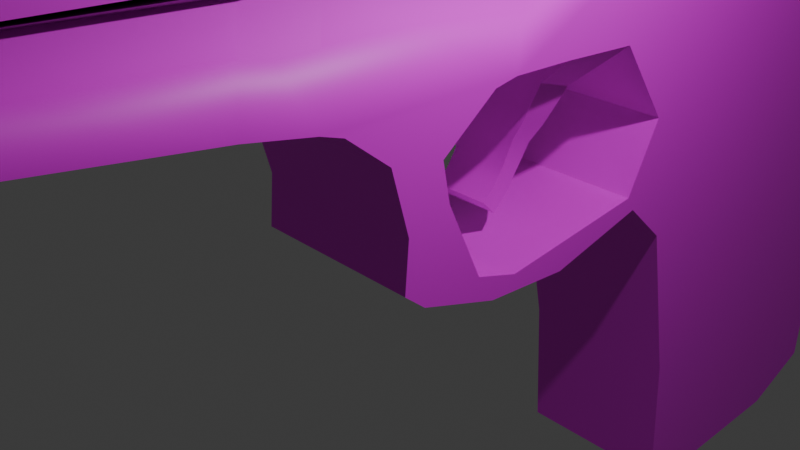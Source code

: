 # Source: modle_handgun.blend  (saved by Blender 4.2.66; exported with 4.5.12 LTS)
import bpy
from mathutils import Matrix  # noqa: F401  (used for matrix-valued properties, if any)

bpy.ops.wm.read_factory_settings(use_empty=True)
scene = bpy.context.scene
scene.name = 'Scene'

# ---- collections
col_collection = bpy.data.collections.new('Collection'); scene.collection.children.link(col_collection)

# ---- images (referenced by path relative to the original .blend; pixels are not part of the script)
import os
ASSET_DIR = os.environ.get("B2B_ASSET_DIR", "")  # directory of the original .blend (textures are referenced by path, not embedded)
HERE = os.path.dirname(os.path.abspath(__file__))  # packed textures are extracted next to this script under _unpacked/

def load_image(name, relpath, width, height, colorspace="sRGB"):
    """Load a texture the original file referenced (path relative to the .blend, or extracted next to this script)."""
    p = next((c for c in (os.path.join(HERE, relpath), os.path.join(ASSET_DIR, relpath)) if relpath and os.path.exists(c)), "")
    if p:
        img = bpy.data.images.load(p, check_existing=True)
        img.name = name
    else:  # same state as the original file: an image datablock whose file is absent (Cycles renders it pink)
        img = bpy.data.images.new(name, width, height)
        img.source = "FILE"
        img.filepath = "//" + (relpath or name)
    img.colorspace_settings.name = colorspace
    return img
img_colourgrid_png = load_image('ColourGrid.png', 'ColourGrid.png', 1024, 1024, 'sRGB')

# ---- materials (node trees are filled in below, after node groups)
mat_material = bpy.data.materials.new('Material')
mat_material.alpha_threshold = 0.0
mat_material.use_transparent_shadow = False
mat_material.roughness = 0.5
mat_material.line_color = (0.0, 0.0, 0.0, 1.0)

# ---- node groups
ng_smooth_by_angle = bpy.data.node_groups.new('Smooth by Angle', 'GeometryNodeTree')
_s = ng_smooth_by_angle.interface.new_socket(name='Mesh', in_out='OUTPUT', socket_type='NodeSocketGeometry')
_s = ng_smooth_by_angle.interface.new_socket(name='Mesh', in_out='INPUT', socket_type='NodeSocketGeometry')
_s = ng_smooth_by_angle.interface.new_socket(name='Angle', in_out='INPUT', socket_type='NodeSocketFloat')
_s.subtype = 'ANGLE'
_s.default_value = 0.5236
_s.min_value = 0.0
_s.max_value = 3.142
_s.description = 'Maximum face angle for smooth edges'
_s = ng_smooth_by_angle.interface.new_socket(name='Ignore Sharpness', in_out='INPUT', socket_type='NodeSocketBool')
_s.force_non_field = True
ng_smooth_by_angle.description = 'Set the sharpness of mesh edges based on the angle between the neighboring faces'
ng_smooth_by_angle.is_modifier = True
_N = ng_smooth_by_angle.nodes; _L = ng_smooth_by_angle.links
n0 = _N.new('GeometryNodeSetShadeSmooth'); n0.name = 'Set Shade Smooth'; n0.location = (120, -80)
n0.domain = 'EDGE'
n1 = _N.new('GeometryNodeSetShadeSmooth'); n1.name = 'Set Shade Smooth.001'; n1.location = (300, -80)
n2 = _N.new('NodeGroupOutput'); n2.name = 'Group Output'; n2.location = (480, -80)
n3 = _N.new('GeometryNodeInputMeshEdgeAngle'); n3.name = 'Edge Angle'; n3.location = (-440, -240)
n4 = _N.new('NodeGroupInput'); n4.name = 'Group Input'; n4.location = (-80, -80)
n5 = _N.new('GeometryNodeInputEdgeSmooth'); n5.name = 'Is Edge Smooth'; n5.location = (-260, -120)
n6 = _N.new('GeometryNodeInputShadeSmooth'); n6.name = 'Is Shade Smooth'; n6.location = (-440, -397)
n7 = _N.new('FunctionNodeCompare'); n7.name = 'Compare'; n7.location = (-260, -260)
n7.operation = 'LESS_EQUAL'
n7.inputs[6].default_value = (0.0, 0.0, 0.0, 0.0)
n7.inputs[7].default_value = (0.0, 0.0, 0.0, 0.0)
n8 = _N.new('FunctionNodeBooleanMath'); n8.name = 'Boolean Math.001'; n8.location = (-80, -260)
n9 = _N.new('NodeGroupInput'); n9.name = 'Group Input.001'; n9.location = (-440, -329)
n10 = _N.new('NodeGroupInput'); n10.name = 'Group Input.002'; n10.location = (-259, -189)
n11 = _N.new('FunctionNodeBooleanMath'); n11.name = 'Boolean Math'; n11.location = (-80, -149)
n11.operation = 'OR'
n12 = _N.new('FunctionNodeBooleanMath'); n12.name = 'Boolean Math.002'; n12.location = (-260, -380)
n12.operation = 'OR'
n13 = _N.new('NodeGroupInput'); n13.name = 'Group Input.003'; n13.location = (-440, -460)
_L.new(n3.outputs[0], n7.inputs[0])
_L.new(n1.outputs[0], n2.inputs[0])
_L.new(n9.outputs[1], n7.inputs[1])
_L.new(n7.outputs[0], n8.inputs[0])
_L.new(n4.outputs[0], n0.inputs[0])
_L.new(n0.outputs[0], n1.inputs[0])
_L.new(n8.outputs[0], n0.inputs[2])
_L.new(n10.outputs[2], n11.inputs[1])
_L.new(n5.outputs[0], n11.inputs[0])
_L.new(n11.outputs[0], n0.inputs[1])
_L.new(n13.outputs[2], n12.inputs[1])
_L.new(n6.outputs[0], n12.inputs[0])
_L.new(n12.outputs[0], n8.inputs[1])
n2.is_active_output = True

# ---- material node trees
mat_material.use_nodes = True; mat_material.node_tree.nodes.clear()
_N = mat_material.node_tree.nodes; _L = mat_material.node_tree.links
n0 = _N.new('ShaderNodeOutputMaterial'); n0.name = 'Material Output'; n0.location = (300, 300)
n1 = _N.new('ShaderNodeBsdfPrincipled'); n1.name = 'Principled BSDF'; n1.location = (10, 300)
n1.inputs[3].default_value = 1.45
n2 = _N.new('ShaderNodeTexImage'); n2.name = 'Image Texture'; n2.location = (-343, 40)
n2.image = img_colourgrid_png
_L.new(n1.outputs[0], n0.inputs[0])
_L.new(n2.outputs[0], n1.inputs[0])
n0.is_active_output = True

# ---- world
world_world = bpy.data.worlds.new('World'); scene.world = world_world
world_world.use_nodes = True; world_world.node_tree.nodes.clear()
_N = world_world.node_tree.nodes; _L = world_world.node_tree.links
n0 = _N.new('ShaderNodeOutputWorld'); n0.name = 'World Output'; n0.location = (300, 300)
n1 = _N.new('ShaderNodeBackground'); n1.name = 'Background'; n1.location = (10, 300)
n1.inputs[0].default_value = (0.05088, 0.05088, 0.05088, 1.0)
_L.new(n1.outputs[0], n0.inputs[0])
n0.is_active_output = True
world_world.color = (0.05088, 0.05088, 0.05088)
world_world.sun_shadow_jitter_overblur = 0.0

# ---- cameras
cam_camera = bpy.data.cameras.new('Camera')
cam_camera.clip_end = 100.0
cam_camera.ortho_scale = 7.314

# ---- lights
light_light = bpy.data.lights.new('Light', 'POINT')
light_light.energy = 1000.0
light_light.shadow_soft_size = 0.1

# ---- meshes
me_cube = bpy.data.meshes.new('Cube')
me_cube.from_pydata([(1.0, 0.8096, 1.0), (1.0, 1.352, -0.5084), (1.0, -1.073, -0.4327), (1.0, -1.0, -1.506), (-1.0, 0.8096, 1.0), (-1.0, 1.352, -0.5084), (-1.0, -1.073, -0.4327), (-1.0, -1.0, -1.506), (1.0, -1.337, 0.7875), (-1.0, -1.337, 0.7875), (1.0, 0.4729, 1.63), (-1.0, 0.4729, 1.63), (1.0, -1.678, 1.095), (-1.0, -1.678, 1.095), (1.0, 0.6584, 2.289), (-1.0, 0.6584, 2.289), (1.0, -1.479, 1.699), (-1.0, -1.479, 1.699), (1.0, 1.262, 2.485), (-1.0, 1.262, 2.485), (1.0, -1.9, 2.276), (-1.0, -1.9, 2.276), (1.0, 0.8818, 2.895), (-1.0, 0.8818, 2.895), (1.0, -2.507, 2.31), (-1.0, -2.507, 2.31), (1.0, 0.8005, 3.118), (-1.0, 0.8005, 3.118), (1.0, -2.98, 2.324), (-1.0, -2.98, 2.324), (1.0, 0.737, 3.338), (-1.0, 0.737, 3.338), (1.0, -2.934, 2.939), (-1.0, -2.934, 2.939), (1.0, 0.3158, 3.901), (-1.0, 0.3158, 3.901), (0.5602, -0.5003, 4.038), (-0.5602, -0.5003, 4.038), (0.5602, -0.1021, 4.015), (-0.5602, -0.1021, 4.015), (1.0, -4.447, 2.354), (-1.0, -4.447, 2.354), (1.0, -4.401, 3.096), (-1.0, -4.401, 3.096), (1.0, -2.454, 0.91), (-1.0, -2.454, 0.91), (1.0, -1.745, 1.202), (-1.0, -1.745, 1.202), (1.0, -3.112, 0.9503), (-1.0, -3.112, 0.9503), (1.0, -2.913, 1.057), (-1.0, -2.913, 1.057), (1.0, -3.444, 1.051), (-1.0, -3.444, 1.051), (1.0, -3.244, 1.158), (-1.0, -3.244, 1.158), (1.0, -3.704, 1.13), (-1.0, -3.704, 1.13), (1.0, -3.515, 1.712), (-1.0, -3.515, 1.712), (1.0, -3.863, 1.257), (-1.0, -3.863, 1.257), (0.9008, -4.841, 3.084), (-0.9008, -4.882, 2.415), (1.0, -3.835, 1.61), (-1.0, -3.835, 1.61), (0.9008, -4.882, 2.415), (1.0, -3.966, 2.057), (-1.0, -3.966, 2.057), (1.0, -3.573, 1.989), (-1.0, -3.573, 1.989), (1.0, -4.284, 2.302), (-1.0, -4.284, 2.302), (1.0, -3.159, 2.293), (-1.0, -3.159, 2.293), (-1.0, 1.304, -1.311), (-1.0, -0.8953, -1.586), (1.0, 1.304, -1.311), (1.0, -0.8953, -1.586), (-1.0, 0.6947, -1.565), (-1.0, -0.7008, -1.616), (1.0, 0.6947, -1.565), (1.0, -0.7008, -1.616), (-0.9008, -4.841, 3.084), (-0.9008, -6.743, 2.668), (-0.9008, -6.701, 3.19), (0.9008, -6.701, 3.19), (0.9008, -6.743, 2.668), (-0.9008, -7.478, 2.722), (-0.9008, -7.475, 3.244), (0.9008, -7.475, 3.244), (0.9008, -7.478, 2.722), (1.0, -2.949, 3.089), (-1.0, -2.949, 3.089), (1.0, -2.884, 4.001), (-1.0, -2.884, 4.001), (1.0, -7.483, 3.247), (-1.0, -7.483, 3.247), (1.0, -6.831, 4.137), (-1.0, -6.831, 4.137), (1.0, -7.491, 3.515), (-1.0, -7.491, 3.515), (1.0, -6.982, 4.245), (-1.0, -6.982, 4.245), (0.8305, -7.828, 3.604), (-0.8305, -7.828, 3.604), (0.8305, -7.827, 4.122), (-0.8305, -7.827, 4.122), (-1.0, 0.6114, 3.706), (1.0, 0.6114, 3.706), (-1.0, 0.4934, 3.81), (1.0, 0.4934, 3.81), (-1.0, 0.6713, 3.814), (1.0, 0.6713, 3.814), (-1.0, 0.6217, 3.829), (1.0, 0.6217, 3.829), (-1.0, 0.809, 3.778), (1.0, 0.809, 3.778), (-1.0, 0.7104, 3.877), (1.0, 0.7104, 3.877), (-1.0, 0.8945, 3.757), (1.0, 0.8945, 3.757), (-1.0, 0.8309, 3.836), (1.0, 0.8309, 3.836), (-1.0, 0.7748, 3.626), (1.0, 0.7748, 3.626), (-1.0, 0.8708, 3.605), (1.0, 0.8708, 3.605), (-1.0, 0.7297, 3.416), (1.0, 0.7297, 3.416), (-1.0, 0.8152, 3.395), (1.0, 0.8152, 3.395), (-1.0, 0.7375, 3.366), (1.0, 0.7375, 3.366), (-1.0, 0.7684, 3.337), (1.0, 0.7684, 3.337), (0.4957, -7.931, 3.709), (-0.4957, -7.931, 3.709), (0.4957, -7.93, 4.018), (-0.4957, -7.93, 4.018), (0.289, -8.036, 3.773), (-0.289, -8.036, 3.773), (0.289, -8.036, 3.953), (-0.289, -8.036, 3.953), (1.0, -2.428, 4.053), (-1.0, -2.428, 4.053), (1.0, 0.09961, 4.0), (-1.0, 0.09961, 4.0), (0.3333, -2.934, 2.939), (-0.3333, -2.934, 2.939), (-0.3333, 0.3158, 3.901), (0.3333, 0.3158, 3.901), (0.3333, -2.428, 4.053), (-0.3333, -2.428, 4.053), (-0.3333, 0.09961, 4.0), (0.3333, 0.09961, 4.0), (0.3333, -2.949, 3.089), (-0.3333, -2.949, 3.089), (0.3333, -2.884, 4.001), (-0.3333, -2.884, 4.001), (0.3333, -7.483, 3.247), (-0.3333, -7.483, 3.247), (0.3333, -6.831, 4.137), (-0.3333, -6.831, 4.137), (0.3333, -7.491, 3.515), (-0.3333, -7.491, 3.515), (0.3333, -6.982, 4.245), (-0.3333, -6.982, 4.245), (0.2768, -7.828, 3.604), (-0.2768, -7.828, 3.604), (0.2768, -7.827, 4.122), (-0.2768, -7.827, 4.122), (-0.3333, 0.4934, 3.81), (0.3333, 0.4934, 3.81), (-0.3333, 0.6217, 3.829), (0.3333, 0.6217, 3.829), (-0.3333, 0.7104, 3.877), (0.3333, 0.7104, 3.877), (-0.3333, 0.8945, 3.757), (0.3333, 0.8945, 3.757), (-0.3333, 0.8309, 3.836), (0.3333, 0.8309, 3.836), (-0.3333, 0.8708, 3.605), (0.3333, 0.8708, 3.605), (-0.3333, 0.8152, 3.395), (0.3333, 0.8152, 3.395), (0.1652, -7.931, 3.709), (-0.1652, -7.931, 3.709), (0.1652, -7.93, 4.018), (-0.1652, -7.93, 4.018), (0.09633, -8.036, 3.773), (-0.09633, -8.036, 3.773), (0.09633, -8.036, 3.953), (-0.09633, -8.036, 3.953), (0.1867, -0.5003, 4.038), (-0.1867, -0.5003, 4.038), (-0.1867, -0.1021, 4.015), (0.1867, -0.1021, 4.015), (-0.1867, -0.4808, 4.344), (-0.5602, -0.4808, 4.344), (0.5602, -0.08252, 4.321), (0.5602, -0.4808, 4.344), (-0.5602, -0.08252, 4.321), (0.1867, -0.08252, 4.321), (0.1867, -0.4808, 4.344), (-0.1867, -0.08252, 4.321), (0.07967, -0.3758, 4.193), (-0.07967, -0.3758, 4.193), (-0.07967, -0.2059, 4.183), (0.07967, -0.2059, 4.183), (-0.2762, -0.382, 4.391), (-0.4708, -0.382, 4.391), (-0.4708, -0.1745, 4.379), (-0.2762, -0.1745, 4.379), (0.4682, -0.1772, 4.381), (0.4682, -0.3791, 4.393), (0.2788, -0.1772, 4.381), (0.2788, -0.3791, 4.393), (0.6392, -2.221, 2.035), (-0.6392, -2.221, 2.035), (0.6392, -2.488, 2.115), (-0.6392, -2.488, 2.115), (0.6104, -2.246, 1.977), (-0.6104, -2.246, 1.977), (0.6104, -2.501, 2.053), (-0.6104, -2.501, 2.053), (0.5019, -2.331, 1.793), (-0.5019, -2.331, 1.793), (0.5019, -2.541, 1.856), (-0.5019, -2.541, 1.856), (0.403, -2.392, 1.672), (-0.403, -2.392, 1.672), (0.403, -2.561, 1.723), (-0.403, -2.561, 1.723), (0.3436, -2.473, 1.475), (-0.3436, -2.473, 1.475), (0.3436, -2.598, 1.555), (-0.3436, -2.598, 1.555), (0.3436, -2.566, 1.345), (-0.3436, -2.566, 1.345), (0.3436, -2.672, 1.447), (-0.3436, -2.672, 1.447), (0.3436, -2.666, 1.249), (-0.3436, -2.666, 1.249), (0.3436, -2.772, 1.351), (-0.3436, -2.772, 1.351), (-0.02654, -2.934, 2.939), (-0.02654, 0.3158, 3.901), (-0.02654, -2.428, 4.053), (-0.02654, 0.09961, 4.0), (-0.02654, -2.949, 3.089), (-0.02654, -2.884, 4.001), (-0.02654, -7.483, 3.247), (-0.02654, -6.831, 4.137), (-0.02654, -7.491, 3.515), (-0.02654, -6.982, 4.245), (-0.02204, -7.828, 3.604), (-0.02204, -7.827, 4.122), (-0.02654, 0.4934, 3.81), (-0.02654, 0.6217, 3.829), (-0.02654, 0.7104, 3.877), (-0.02654, 0.8945, 3.757), (-0.02654, 0.8309, 3.836), (-0.02654, 0.8708, 3.605), (-0.02654, 0.8152, 3.395), (-0.01316, -7.931, 3.709), (-0.01316, -7.93, 4.018), (-0.00767, -8.036, 3.773), (-0.00767, -8.036, 3.953), (-0.01487, -0.5003, 4.038), (-0.01487, -0.1021, 4.015), (-0.006343, -0.3758, 4.193), (-0.006343, -0.2059, 4.183), (-0.09633, -8.126, 3.773), (-0.289, -8.126, 3.773), (-0.09633, -8.126, 3.954), (-0.289, -8.126, 3.954), (0.289, -8.126, 3.773), (0.289, -8.126, 3.954), (0.09633, -8.126, 3.773), (-0.00767, -8.126, 3.773), (0.09633, -8.126, 3.954), (-0.00767, -8.126, 3.954), (-0.09633, -8.036, 4.014), (-0.289, -8.036, 4.014), (0.289, -8.036, 4.014), (0.09633, -8.036, 4.014), (-0.00767, -8.036, 4.014), (0.289, -8.126, 4.014), (-0.09633, -8.126, 4.014), (-0.289, -8.126, 4.014), (0.09633, -8.126, 4.014), (-0.00767, -8.126, 4.014), (-0.09633, -8.036, 3.725), (-0.289, -8.036, 3.725), (0.289, -8.036, 3.725), (0.09633, -8.036, 3.725), (-0.00767, -8.036, 3.725), (0.09633, -8.126, 3.725), (0.289, -8.126, 3.725), (-0.09633, -8.126, 3.725), (-0.289, -8.126, 3.725), (-0.00767, -8.126, 3.725), (0.3278, -8.036, 3.773), (0.3278, -8.036, 3.953), (0.3278, -8.126, 3.773), (0.3278, -8.126, 3.954), (0.3278, -8.126, 4.014), (0.3278, -8.036, 4.014), (0.3278, -8.126, 3.725), (0.3278, -8.036, 3.725), (-0.3542, -8.036, 3.773), (-0.3542, -8.036, 3.953), (-0.3542, -8.036, 3.725), (-0.3542, -8.126, 3.773), (-0.3542, -8.126, 3.954), (-0.3542, -8.036, 4.014), (-0.3542, -8.126, 4.014), (-0.3542, -8.126, 3.725), (-0.09633, -8.346, 3.774), (-0.289, -8.346, 3.774), (-0.09633, -8.346, 3.954), (-0.289, -8.346, 3.954), (0.289, -8.346, 3.774), (0.289, -8.346, 3.954), (0.09633, -8.346, 3.774), (-0.00767, -8.346, 3.774), (0.09633, -8.346, 3.954), (-0.00767, -8.346, 3.954), (0.09633, -8.346, 3.726), (0.09633, -8.346, 4.014), (-0.00767, -8.346, 3.726), (0.289, -8.346, 4.014), (-0.289, -8.346, 3.726), (-0.3542, -8.346, 3.726), (-0.09633, -8.346, 4.014), (-0.289, -8.346, 4.014), (-0.00767, -8.346, 4.014), (-0.09633, -8.346, 3.726), (0.289, -8.346, 3.726), (0.3278, -8.346, 3.774), (0.3278, -8.346, 3.954), (0.3278, -8.346, 4.014), (0.3278, -8.346, 3.726), (-0.3542, -8.346, 3.774), (-0.3542, -8.346, 3.954), (-0.3542, -8.346, 4.014), (-0.0128, -7.317, 4.327), (-0.09107, -7.317, 4.327), (-0.01165, -7.532, 4.295), (-0.07666, -7.532, 4.295), (0.07901, -7.317, 4.327), (0.0646, -7.532, 4.295), (-0.0128, -7.333, 4.43), (-0.09107, -7.333, 4.43), (-0.01165, -7.549, 4.398), (-0.07666, -7.549, 4.398), (0.07901, -7.333, 4.43), (0.0646, -7.549, 4.398)], [], [(0, 4, 11, 10), (3, 2, 6, 7), (7, 6, 4, 5), (7, 5, 75, 76), (1, 0, 2, 3), (5, 4, 0, 1), (11, 9, 13, 15), (6, 2, 8, 9), (4, 6, 9, 11), (2, 0, 10, 8), (12, 16, 46, 44), (9, 8, 12, 13), (10, 11, 15, 14), (8, 10, 14, 12), (18, 19, 23, 22), (14, 15, 19, 18), (12, 14, 18, 16), (15, 13, 17, 19), (23, 21, 25, 27), (16, 18, 22, 20), (19, 17, 21, 23), (17, 16, 20, 21), (27, 25, 29, 31), (21, 20, 218, 219), (22, 23, 27, 26), (20, 22, 26, 24), (31, 35, 110, 108), (25, 24, 28, 29), (26, 27, 31, 30), (24, 26, 30, 28), (35, 33, 145, 147), (28, 30, 34, 32), (31, 29, 33, 35), (28, 32, 42, 40), (37, 195, 198, 199), (32, 144, 94, 92), (150, 35, 147, 154), (32, 34, 146, 144), (33, 29, 41, 43), (72, 71, 40, 41), (47, 45, 49, 51), (16, 17, 47, 46), (17, 13, 45, 47), (13, 12, 44, 45), (48, 50, 54, 52), (46, 47, 51, 50), (44, 46, 50, 48), (45, 44, 48, 49), (53, 52, 56, 57), (49, 48, 52, 53), (51, 49, 53, 55), (50, 51, 55, 54), (57, 61, 65, 59), (55, 53, 57, 59), (54, 55, 59, 58), (52, 54, 58, 56), (40, 42, 62, 66), (57, 56, 60, 61), (59, 65, 68, 70), (61, 60, 64, 65), (83, 63, 84, 85), (56, 58, 64, 60), (69, 70, 74, 73), (58, 59, 70, 69), (64, 58, 69, 67), (65, 64, 67, 68), (74, 72, 41, 29), (67, 69, 73, 71), (68, 67, 71, 72), (70, 68, 72, 74), (75, 77, 81, 79), (1, 3, 78, 77), (5, 1, 77, 75), (3, 7, 76, 78), (79, 81, 82, 80), (78, 76, 80, 82), (76, 75, 79, 80), (77, 78, 82, 81), (71, 73, 28, 40), (73, 74, 29, 28), (41, 40, 66, 63), (43, 41, 63, 83), (86, 85, 89, 90), (63, 66, 87, 84), (66, 62, 86, 87), (92, 32, 42, 62, 86, 90, 96), (88, 91, 90, 89), (85, 84, 88, 89), (84, 87, 91, 88), (87, 86, 90, 91), (159, 95, 99, 163), (145, 33, 93, 95), (153, 145, 95, 159), (148, 32, 92, 156), (96, 98, 102, 100), (95, 93, 97, 99), (156, 92, 96, 160), (92, 94, 98, 96), (103, 101, 105, 107), (163, 99, 103, 167), (99, 97, 101, 103), (160, 96, 100, 164), (107, 105, 137, 139), (164, 100, 104, 168), (100, 102, 106, 104), (167, 103, 107, 171), (43, 83, 85, 86, 62, 42, 32, 148, 246, 149, 33), (33, 93, 97, 89, 85, 83, 43), (108, 110, 114, 112), (34, 30, 109, 111), (151, 34, 111, 173), (134, 135, 30, 133, 132, 31), (115, 113, 117, 119), (109, 108, 112, 113), (111, 109, 113, 115), (173, 111, 115, 175), (116, 118, 122, 120), (175, 115, 119, 177), (112, 114, 118, 116), (113, 112, 116, 117), (178, 120, 122, 180), (116, 120, 126, 124), (119, 117, 121, 123), (177, 119, 123, 181), (124, 126, 130, 128), (117, 116, 124, 125), (121, 117, 125, 127), (179, 121, 127, 183), (128, 130, 134, 132), (30, 31, 108, 124, 128, 129, 125, 109), (127, 125, 129, 131), (183, 127, 131, 185), (133, 132, 134, 135), (129, 128, 132, 133), (131, 129, 133, 135), (130, 184, 264, 185, 131, 135, 134), (124, 108, 109, 125), (139, 137, 141, 143), (168, 104, 136, 186), (104, 106, 138, 136), (171, 107, 139, 189), (302, 298, 329, 331), (186, 136, 140, 190), (136, 138, 142, 140), (189, 139, 143, 193), (195, 37, 145, 153), (38, 36, 144, 146), (37, 39, 147, 145), (197, 38, 146, 155), (39, 196, 154, 147), (270, 197, 155, 249), (36, 194, 152, 144), (269, 195, 153, 248), (138, 188, 192, 142), (266, 189, 193, 268), (137, 187, 191, 141), (265, 186, 190, 267), (290, 317, 346, 336), (191, 267, 297, 293), (106, 170, 188, 138), (257, 171, 189, 266), (105, 169, 187, 137), (256, 168, 186, 265), (126, 182, 184, 130), (263, 183, 185, 264), (120, 178, 182, 126), (261, 179, 183, 263), (118, 176, 180, 122), (260, 177, 181, 262), (121, 179, 181, 123), (261, 178, 180, 262), (114, 174, 176, 118), (259, 175, 177, 260), (110, 172, 174, 114), (258, 173, 175, 259), (35, 150, 172, 110), (247, 151, 173, 258), (102, 166, 170, 106), (166, 255, 347, 351), (101, 165, 169, 105), (254, 164, 168, 256), (97, 161, 165, 101), (252, 160, 164, 254), (98, 162, 166, 102), (253, 163, 167, 255), (93, 157, 161, 97), (250, 156, 160, 252), (33, 149, 157, 93), (246, 148, 156, 250), (144, 152, 158, 94), (248, 153, 159, 251), (94, 158, 162, 98), (251, 159, 163, 253), (34, 151, 155, 146), (247, 150, 154, 249), (39, 37, 199, 202), (196, 195, 207, 208), (202, 199, 211, 212), (203, 204, 217, 216), (197, 194, 204, 203), (38, 197, 203, 200), (196, 39, 202, 205), (36, 38, 200, 201), (194, 36, 201, 204), (195, 196, 205, 198), (272, 208, 207, 271), (270, 196, 208, 272), (269, 194, 206, 271), (194, 197, 209, 206), (213, 212, 211, 210), (199, 198, 210, 211), (198, 205, 213, 210), (205, 202, 212, 213), (214, 216, 217, 215), (204, 201, 215, 217), (200, 203, 216, 214), (201, 200, 214, 215), (219, 218, 222, 223), (20, 24, 220, 218), (25, 21, 219, 221), (24, 25, 221, 220), (222, 224, 228, 226), (218, 220, 224, 222), (220, 221, 225, 224), (221, 219, 223, 225), (229, 227, 231, 233), (224, 225, 229, 228), (225, 223, 227, 229), (223, 222, 226, 227), (230, 232, 236, 234), (227, 226, 230, 231), (226, 228, 232, 230), (228, 229, 233, 232), (237, 235, 239, 241), (232, 233, 237, 236), (233, 231, 235, 237), (231, 230, 234, 235), (241, 239, 243, 245), (235, 234, 238, 239), (234, 236, 240, 238), (236, 237, 241, 240), (243, 242, 244, 245), (239, 238, 242, 243), (238, 240, 244, 242), (240, 241, 245, 244), (195, 269, 271, 207), (197, 270, 272, 209), (209, 272, 271, 206), (151, 247, 249, 155), (158, 251, 253, 162), (152, 248, 251, 158), (149, 246, 250, 157), (157, 250, 252, 161), (162, 253, 255, 166), (161, 252, 254, 165), (165, 254, 256, 169), (257, 170, 352, 349), (150, 247, 258, 172), (172, 258, 259, 174), (174, 259, 260, 176), (179, 261, 262, 181), (176, 260, 262, 180), (178, 261, 263, 182), (182, 263, 264, 184), (169, 256, 265, 187), (170, 257, 266, 188), (140, 142, 304, 303), (187, 265, 267, 191), (188, 266, 268, 192), (194, 269, 248, 152), (196, 270, 249, 154), (279, 277, 278, 281), (274, 273, 275, 276), (280, 279, 281, 282), (273, 280, 282, 275), (300, 302, 331, 338), (193, 143, 284, 283), (192, 268, 287, 286), (275, 282, 328, 321), (307, 288, 332, 342), (298, 299, 339, 329), (287, 283, 289, 292), (286, 287, 292, 291), (283, 284, 290, 289), (285, 286, 291, 288), (281, 278, 324, 327), (301, 300, 338, 333), (142, 192, 286, 285), (295, 140, 303, 310), (294, 301, 318, 313), (268, 193, 283, 287), (294, 293, 300, 301), (297, 296, 298, 302), (296, 295, 299, 298), (293, 297, 302, 300), (318, 301, 333, 334), (280, 273, 319, 326), (267, 190, 296, 297), (141, 191, 293, 294), (142, 285, 308, 304), (190, 140, 295, 296), (303, 304, 306, 305), (306, 304, 308, 307), (303, 305, 309, 310), (299, 309, 343, 339), (285, 288, 307, 308), (299, 295, 310, 309), (314, 318, 334, 344), (277, 279, 325, 323), (314, 311, 313, 318), (312, 311, 314, 315), (312, 315, 317, 316), (141, 294, 313, 311), (278, 277, 323, 324), (143, 141, 311, 312), (284, 143, 312, 316), (290, 284, 316, 317), (319, 320, 333, 338), (321, 328, 337, 335), (333, 320, 344, 334), (325, 326, 331, 329), (320, 322, 345, 344), (327, 324, 332, 330), (328, 327, 330, 337), (322, 321, 335, 336), (323, 325, 329, 339), (326, 319, 338, 331), (323, 339, 343, 340), (332, 324, 341, 342), (324, 323, 340, 341), (322, 336, 346, 345), (305, 306, 341, 340), (279, 280, 326, 325), (306, 307, 342, 341), (315, 314, 344, 345), (282, 281, 327, 328), (289, 290, 336, 335), (288, 291, 330, 332), (273, 274, 320, 319), (292, 289, 335, 337), (309, 305, 340, 343), (276, 275, 321, 322), (291, 292, 337, 330), (274, 276, 322, 320), (317, 315, 345, 346), (351, 347, 353, 357), (350, 349, 355, 356), (171, 257, 349, 350), (170, 166, 351, 352), (255, 167, 348, 347), (167, 171, 350, 348), (353, 354, 356, 355), (357, 353, 355, 358), (352, 351, 357, 358), (347, 348, 354, 353), (349, 352, 358, 355), (348, 350, 356, 354)])
me_cube.polygons.foreach_set('use_smooth', [True] * 357)
_uv = me_cube.uv_layers.new(name='UVMap')
_uv.uv.foreach_set('vector', [0.7038, 0.961, 0.7038, 0.953, 0.7038, 0.953, 0.7038, 0.961, 0.6861, 0.9681, 0.6941, 0.9681, 0.6941, 0.9761, 0.6861, 0.9761, 0.6861, 0.9442, 0.6941, 0.9442, 0.6941, 0.9522, 0.6861, 0.9522, 0.6861, 0.9442, 0.6861, 0.9522, 0.6861, 0.9522, 0.6861, 0.9442, 0.7818, 0.9659, 0.7701, 0.9659, 0.7701, 0.9504, 0.7818, 0.9504, 0.6861, 0.9522, 0.6941, 0.9522, 0.6941, 0.9601, 0.6861, 0.9601, 0.6941, 0.9522, 0.6941, 0.9442, 0.6941, 0.9442, 0.6941, 0.9522, 0.6941, 0.9761, 0.6941, 0.9681, 0.6941, 0.9681, 0.6941, 0.9761, 0.6941, 0.9522, 0.6941, 0.9442, 0.6941, 0.9442, 0.6941, 0.9522, 0.7758, 0.9496, 0.7758, 0.965, 0.7758, 0.965, 0.7758, 0.9496, 0.7038, 0.9689, 0.7038, 0.9689, 0.7038, 0.9689, 0.7038, 0.9689, 0.6941, 0.9761, 0.6941, 0.9681, 0.6941, 0.9681, 0.6941, 0.9761, 0.7038, 0.961, 0.7038, 0.953, 0.7038, 0.953, 0.7038, 0.961, 0.766, 0.9656, 0.766, 0.9577, 0.766, 0.9577, 0.766, 0.9656, 0.6908, 0.9608, 0.6908, 0.9528, 0.6908, 0.9528, 0.6908, 0.9608, 0.7038, 0.961, 0.7038, 0.953, 0.7038, 0.953, 0.7038, 0.961, 0.766, 0.9656, 0.766, 0.9577, 0.766, 0.9577, 0.766, 0.9656, 0.6941, 0.9522, 0.6941, 0.9442, 0.6941, 0.9442, 0.6941, 0.9522, 0.6941, 0.9522, 0.6941, 0.9442, 0.6941, 0.9442, 0.6941, 0.9522, 0.766, 0.9656, 0.766, 0.9577, 0.766, 0.9577, 0.766, 0.9656, 0.6941, 0.9522, 0.6941, 0.9442, 0.6941, 0.9442, 0.6941, 0.9522, 0.6941, 0.9761, 0.6941, 0.9681, 0.6941, 0.9681, 0.6941, 0.9761, 0.6941, 0.9522, 0.6941, 0.9442, 0.6941, 0.9442, 0.6941, 0.9522, 0.7038, 0.9769, 0.7038, 0.9689, 0.7038, 0.9689, 0.7038, 0.9769, 0.6941, 0.9601, 0.6941, 0.9522, 0.6941, 0.9522, 0.6941, 0.9601, 0.766, 0.9656, 0.766, 0.9577, 0.766, 0.9577, 0.766, 0.9656, 0.6941, 0.9522, 0.6941, 0.9522, 0.6941, 0.9522, 0.6941, 0.9522, 0.6941, 0.9761, 0.6941, 0.9681, 0.6941, 0.9681, 0.6941, 0.9761, 0.7038, 0.961, 0.7038, 0.953, 0.7038, 0.953, 0.7038, 0.961, 0.7791, 0.9656, 0.7791, 0.9577, 0.7791, 0.9577, 0.7791, 0.9656, 0.6941, 0.9522, 0.6941, 0.9442, 0.6941, 0.9442, 0.6941, 0.9522, 0.766, 0.9656, 0.766, 0.9577, 0.766, 0.9577, 0.766, 0.9656, 0.6941, 0.9522, 0.6941, 0.9442, 0.6941, 0.9442, 0.6941, 0.9522, 0.766, 0.9656, 0.766, 0.9656, 0.766, 0.9656, 0.766, 0.9656, 0.6993, 0.9659, 0.6985, 0.9659, 0.6985, 0.9659, 0.6993, 0.9659, 0.766, 0.9656, 0.766, 0.9656, 0.766, 0.9656, 0.766, 0.9656, 0.6811, 0.9547, 0.6811, 0.952, 0.6811, 0.952, 0.6811, 0.9547, 0.766, 0.9656, 0.766, 0.9577, 0.766, 0.9577, 0.766, 0.9656, 0.6941, 0.9442, 0.6941, 0.9442, 0.6941, 0.9442, 0.6941, 0.9442, 0.6941, 0.9761, 0.6941, 0.9681, 0.6941, 0.9681, 0.6941, 0.9761, 0.6941, 0.9442, 0.6941, 0.9442, 0.6941, 0.9442, 0.6941, 0.9442, 0.6941, 0.9681, 0.6941, 0.9761, 0.6941, 0.9761, 0.6941, 0.9681, 0.6941, 0.9442, 0.6941, 0.9442, 0.6941, 0.9442, 0.6941, 0.9442, 0.7038, 0.9769, 0.7038, 0.9689, 0.7038, 0.9689, 0.7038, 0.9769, 0.7038, 0.9689, 0.7038, 0.9689, 0.7038, 0.9689, 0.7038, 0.9689, 0.6941, 0.9681, 0.6941, 0.9761, 0.6941, 0.9761, 0.6941, 0.9681, 0.7038, 0.9689, 0.7038, 0.9689, 0.7038, 0.9689, 0.7038, 0.9689, 0.7038, 0.9769, 0.7038, 0.9689, 0.7038, 0.9689, 0.7038, 0.9769, 0.7038, 0.9769, 0.7038, 0.9689, 0.7038, 0.9689, 0.7038, 0.9769, 0.7038, 0.9769, 0.7038, 0.9689, 0.7038, 0.9689, 0.7038, 0.9769, 0.6941, 0.9442, 0.6941, 0.9442, 0.6941, 0.9442, 0.6941, 0.9442, 0.6941, 0.9681, 0.6941, 0.9761, 0.6941, 0.9761, 0.6941, 0.9681, 0.6941, 0.9761, 0.6941, 0.9761, 0.6941, 0.9761, 0.6941, 0.9442, 0.6941, 0.9442, 0.6941, 0.9442, 0.6941, 0.9442, 0.6941, 0.9442, 0.7038, 0.9689, 0.7038, 0.9769, 0.7038, 0.9769, 0.7038, 0.9689, 0.7038, 0.9689, 0.7038, 0.9689, 0.7038, 0.9689, 0.7038, 0.9689, 0.766, 0.9656, 0.766, 0.9656, 0.766, 0.9656, 0.766, 0.9656, 0.7038, 0.9769, 0.7038, 0.9689, 0.7038, 0.9689, 0.7038, 0.9769, 0.6941, 0.9442, 0.6941, 0.9442, 0.6941, 0.9442, 0.6941, 0.9442, 0.7038, 0.9769, 0.7038, 0.9689, 0.7038, 0.9689, 0.7038, 0.9769, 0.6941, 0.9442, 0.6941, 0.9442, 0.6941, 0.9442, 0.6941, 0.9442, 0.7038, 0.9689, 0.7038, 0.9689, 0.7038, 0.9689, 0.7038, 0.9689, 0.6941, 0.9681, 0.6941, 0.9761, 0.6941, 0.9761, 0.6941, 0.9681, 0.6941, 0.9681, 0.6941, 0.9761, 0.6941, 0.9761, 0.6941, 0.9681, 0.7038, 0.9689, 0.7038, 0.9689, 0.7038, 0.9689, 0.7038, 0.9689, 0.7038, 0.9769, 0.7038, 0.9689, 0.7038, 0.9689, 0.7038, 0.9769, 0.6941, 0.9442, 0.6941, 0.9442, 0.6941, 0.9442, 0.6941, 0.9442, 0.7038, 0.9689, 0.7038, 0.9689, 0.7038, 0.9689, 0.7038, 0.9689, 0.6941, 0.9761, 0.6941, 0.9681, 0.6941, 0.9681, 0.6941, 0.9761, 0.6941, 0.9442, 0.6941, 0.9442, 0.6941, 0.9442, 0.6941, 0.9442, 0.6959, 0.953, 0.6959, 0.961, 0.6959, 0.961, 0.6959, 0.953, 0.7553, 0.9652, 0.7553, 0.9498, 0.7553, 0.9498, 0.7553, 0.9652, 0.6861, 0.9522, 0.6861, 0.9601, 0.6861, 0.9601, 0.6861, 0.9522, 0.6959, 0.9689, 0.6959, 0.9769, 0.6959, 0.9769, 0.6959, 0.9689, 0.6879, 0.961, 0.6959, 0.961, 0.6959, 0.9689, 0.6879, 0.9689, 0.6959, 0.9689, 0.6959, 0.9769, 0.6959, 0.9769, 0.6959, 0.9689, 0.6861, 0.9442, 0.6861, 0.9522, 0.6861, 0.9522, 0.6861, 0.9442, 0.7553, 0.9652, 0.7553, 0.9498, 0.7553, 0.9498, 0.7553, 0.9652, 0.7038, 0.9689, 0.7038, 0.9689, 0.7038, 0.9689, 0.7038, 0.9689, 0.6941, 0.9681, 0.6941, 0.9761, 0.6941, 0.9761, 0.6941, 0.9681, 0.6941, 0.9761, 0.6941, 0.9681, 0.6941, 0.9681, 0.6941, 0.9761, 0.6941, 0.9442, 0.6941, 0.9442, 0.6941, 0.9442, 0.6941, 0.9442, 0.7038, 0.9689, 0.7038, 0.9769, 0.7038, 0.9769, 0.7038, 0.9689, 0.6941, 0.9761, 0.6941, 0.9681, 0.6941, 0.9681, 0.6941, 0.9761, 0.766, 0.9656, 0.766, 0.9656, 0.766, 0.9656, 0.766, 0.9656, 0.7461, 0.9418, 0.7461, 0.9418, 0.7461, 0.9418, 0.7461, 0.9418, 0.7461, 0.9418, 0.7461, 0.9418, 0.7461, 0.9418, 0.7038, 0.9769, 0.7038, 0.9689, 0.7038, 0.9689, 0.7038, 0.9769, 0.6941, 0.9442, 0.6941, 0.9442, 0.6941, 0.9442, 0.6941, 0.9442, 0.6941, 0.9761, 0.6941, 0.9681, 0.6941, 0.9681, 0.6941, 0.9761, 0.766, 0.9656, 0.766, 0.9656, 0.766, 0.9656, 0.766, 0.9656, 0.6961, 0.9688, 0.6988, 0.9688, 0.6988, 0.9688, 0.6961, 0.9688, 0.6941, 0.9442, 0.6941, 0.9442, 0.6941, 0.9442, 0.6941, 0.9442, 0.6961, 0.9688, 0.6988, 0.9688, 0.6988, 0.9688, 0.6961, 0.9688, 0.7038, 0.9716, 0.7038, 0.9689, 0.7038, 0.9689, 0.7038, 0.9716, 0.766, 0.9656, 0.766, 0.9656, 0.766, 0.9656, 0.766, 0.9656, 0.6941, 0.9442, 0.6941, 0.9442, 0.6941, 0.9442, 0.6941, 0.9442, 0.7038, 0.9716, 0.7038, 0.9689, 0.7038, 0.9689, 0.7038, 0.9716, 0.766, 0.9656, 0.766, 0.9656, 0.766, 0.9656, 0.766, 0.9656, 0.6811, 0.9441, 0.6811, 0.9441, 0.6811, 0.9441, 0.6811, 0.9441, 0.6961, 0.9688, 0.6988, 0.9688, 0.6988, 0.9688, 0.6961, 0.9688, 0.6941, 0.9442, 0.6941, 0.9442, 0.6941, 0.9442, 0.6941, 0.9442, 0.7038, 0.9716, 0.7038, 0.9689, 0.7038, 0.9689, 0.7038, 0.9716, 0.6941, 0.9442, 0.6941, 0.9442, 0.6941, 0.9442, 0.6941, 0.9442, 0.6941, 0.9708, 0.6941, 0.9681, 0.6941, 0.9681, 0.6941, 0.9708, 0.766, 0.9656, 0.766, 0.9656, 0.766, 0.9656, 0.766, 0.9656, 0.6961, 0.9688, 0.6988, 0.9688, 0.6988, 0.9688, 0.6961, 0.9688, 0.6941, 0.9761, 0.6941, 0.9761, 0.6941, 0.9761, 0.6941, 0.9681, 0.6941, 0.9681, 0.6941, 0.9681, 0.6941, 0.9681, 0.6941, 0.9708, 0.6941, 0.9722, 0.6941, 0.9734, 0.6941, 0.9761, 0.6742, 0.9442, 0.6742, 0.9442, 0.6742, 0.9442, 0.6742, 0.9442, 0.6742, 0.9442, 0.6742, 0.9442, 0.6742, 0.9442, 0.6941, 0.9522, 0.6941, 0.9522, 0.6941, 0.9522, 0.6941, 0.9522, 0.7038, 0.961, 0.7038, 0.961, 0.7038, 0.961, 0.7038, 0.961, 0.7038, 0.9583, 0.7038, 0.961, 0.7038, 0.961, 0.7038, 0.9583, 0.6941, 0.9522, 0.6941, 0.9601, 0.6742, 0.9442, 0.6941, 0.9601, 0.6941, 0.9522, 0.6742, 0.9442, 0.7038, 0.961, 0.7038, 0.961, 0.7038, 0.961, 0.7038, 0.961, 0.7038, 0.961, 0.7038, 0.953, 0.7038, 0.953, 0.7038, 0.961, 0.7038, 0.961, 0.7038, 0.961, 0.7038, 0.961, 0.7038, 0.961, 0.7038, 0.9583, 0.7038, 0.961, 0.7038, 0.961, 0.7038, 0.9583, 0.6941, 0.9522, 0.6941, 0.9522, 0.6941, 0.9522, 0.6941, 0.9522, 0.7038, 0.9583, 0.7038, 0.961, 0.7038, 0.961, 0.7038, 0.9583, 0.6941, 0.9522, 0.6941, 0.9522, 0.6941, 0.9522, 0.6941, 0.9522, 0.6941, 0.9601, 0.6941, 0.9522, 0.6941, 0.9522, 0.6941, 0.9601, 0.6908, 0.9555, 0.6908, 0.9528, 0.6908, 0.9528, 0.6908, 0.9555, 0.6941, 0.9522, 0.6941, 0.9522, 0.6941, 0.9522, 0.6941, 0.9522, 0.7038, 0.961, 0.7038, 0.961, 0.7038, 0.961, 0.7038, 0.961, 0.7038, 0.9583, 0.7038, 0.961, 0.7038, 0.961, 0.7038, 0.9583, 0.6941, 0.9522, 0.6941, 0.9522, 0.6941, 0.9522, 0.6941, 0.9522, 0.6941, 0.9601, 0.6941, 0.9522, 0.6941, 0.9522, 0.6941, 0.9601, 0.7038, 0.961, 0.7038, 0.961, 0.7038, 0.961, 0.7038, 0.961, 0.7038, 0.9583, 0.7038, 0.961, 0.7038, 0.961, 0.7038, 0.9583, 0.6941, 0.9522, 0.6941, 0.9522, 0.6941, 0.9522, 0.6941, 0.9522, 0.6941, 0.9601, 0.6941, 0.9522, 0.6941, 0.9522, 0.6941, 0.9522, 0.6941, 0.9522, 0.6941, 0.9601, 0.6941, 0.9601, 0.6941, 0.9601, 0.7038, 0.961, 0.7038, 0.961, 0.7038, 0.961, 0.7038, 0.961, 0.7038, 0.9583, 0.7038, 0.961, 0.7038, 0.961, 0.7038, 0.9583, 0.6941, 0.9601, 0.6941, 0.9522, 0.6941, 0.9522, 0.6941, 0.9601, 0.7038, 0.961, 0.7038, 0.953, 0.7038, 0.953, 0.7038, 0.961, 0.7038, 0.961, 0.7038, 0.961, 0.7038, 0.961, 0.7038, 0.961, 0.7038, 0.953, 0.7038, 0.9557, 0.7038, 0.9569, 0.7038, 0.9583, 0.7038, 0.961, 0.7038, 0.961, 0.7038, 0.953, 0.7038, 0.953, 0.7038, 0.953, 0.7038, 0.961, 0.7038, 0.961, 0.6941, 0.9442, 0.6941, 0.9442, 0.6941, 0.9442, 0.6941, 0.9442, 0.7038, 0.9716, 0.7038, 0.9689, 0.7038, 0.9689, 0.7038, 0.9716, 0.7038, 0.9689, 0.7038, 0.9689, 0.7038, 0.9689, 0.7038, 0.9689, 0.6961, 0.9688, 0.6988, 0.9688, 0.6988, 0.9688, 0.6961, 0.9688, 0.7038, 0.973, 0.7038, 0.9716, 0.7038, 0.9716, 0.7038, 0.973, 0.7038, 0.9716, 0.7038, 0.9689, 0.7038, 0.9689, 0.7038, 0.9716, 0.7038, 0.9689, 0.7038, 0.9689, 0.7038, 0.9689, 0.7038, 0.9689, 0.6961, 0.9688, 0.6988, 0.9688, 0.6988, 0.9688, 0.6961, 0.9688, 0.6952, 0.9666, 0.696, 0.9666, 0.6988, 0.9688, 0.6961, 0.9688, 0.7066, 0.9632, 0.7066, 0.9667, 0.7038, 0.9689, 0.7038, 0.961, 0.6863, 0.9657, 0.6863, 0.9622, 0.689, 0.96, 0.689, 0.9679, 0.7074, 0.9632, 0.7066, 0.9632, 0.7038, 0.961, 0.7065, 0.961, 0.696, 0.963, 0.6952, 0.963, 0.6961, 0.9608, 0.6988, 0.9608, 0.7078, 0.9632, 0.7074, 0.9632, 0.7065, 0.961, 0.7079, 0.961, 0.7066, 0.9667, 0.7074, 0.9667, 0.7065, 0.9689, 0.7038, 0.9689, 0.6948, 0.9666, 0.6952, 0.9666, 0.6961, 0.9688, 0.6949, 0.9688, 0.7038, 0.9689, 0.7065, 0.9689, 0.7065, 0.9689, 0.7038, 0.9689, 0.7079, 0.9689, 0.7091, 0.9689, 0.7091, 0.9689, 0.7079, 0.9689, 0.7038, 0.9769, 0.7038, 0.9742, 0.7038, 0.9742, 0.7038, 0.9769, 0.7038, 0.973, 0.7038, 0.9716, 0.7038, 0.9716, 0.7038, 0.973, 0.6988, 0.9688, 0.6988, 0.9688, 0.6988, 0.9688, 0.6988, 0.9688, 0.7038, 0.9742, 0.7038, 0.973, 0.7038, 0.973, 0.7038, 0.9742, 0.7038, 0.9689, 0.7065, 0.9689, 0.7065, 0.9689, 0.7038, 0.9689, 0.6949, 0.9688, 0.6961, 0.9688, 0.6961, 0.9688, 0.6949, 0.9688, 0.7038, 0.9769, 0.7038, 0.9742, 0.7038, 0.9742, 0.7038, 0.9769, 0.7038, 0.973, 0.7038, 0.9716, 0.7038, 0.9716, 0.7038, 0.973, 0.6941, 0.9522, 0.6941, 0.9548, 0.6941, 0.9548, 0.6941, 0.9522, 0.7038, 0.9569, 0.7038, 0.9583, 0.7038, 0.9583, 0.7038, 0.9569, 0.7038, 0.953, 0.7038, 0.9557, 0.7038, 0.9557, 0.7038, 0.953, 0.7038, 0.9569, 0.7038, 0.9583, 0.7038, 0.9583, 0.7038, 0.9569, 0.6908, 0.9528, 0.6908, 0.9555, 0.6908, 0.9555, 0.6908, 0.9528, 0.7038, 0.9569, 0.7038, 0.9583, 0.7038, 0.9583, 0.7038, 0.9569, 0.7038, 0.961, 0.7038, 0.9583, 0.7038, 0.9583, 0.7038, 0.961, 0.6908, 0.9567, 0.6908, 0.9555, 0.6908, 0.9555, 0.6908, 0.9567, 0.6908, 0.9528, 0.6908, 0.9555, 0.6908, 0.9555, 0.6908, 0.9528, 0.7038, 0.9569, 0.7038, 0.9583, 0.7038, 0.9583, 0.7038, 0.9569, 0.6908, 0.9528, 0.6908, 0.9555, 0.6908, 0.9555, 0.6908, 0.9528, 0.7038, 0.9569, 0.7038, 0.9583, 0.7038, 0.9583, 0.7038, 0.9569, 0.6908, 0.9528, 0.6908, 0.9555, 0.6908, 0.9555, 0.6908, 0.9528, 0.7038, 0.9569, 0.7038, 0.9583, 0.7038, 0.9583, 0.7038, 0.9569, 0.7038, 0.9689, 0.7065, 0.9689, 0.7065, 0.9689, 0.7038, 0.9689, 0.7065, 0.9689, 0.7079, 0.9689, 0.7079, 0.9689, 0.7065, 0.9689, 0.6941, 0.9761, 0.6941, 0.9734, 0.6941, 0.9734, 0.6941, 0.9761, 0.6941, 0.9722, 0.6941, 0.9708, 0.6941, 0.9708, 0.6941, 0.9722, 0.7038, 0.9769, 0.7038, 0.9742, 0.7038, 0.9742, 0.7038, 0.9769, 0.7038, 0.973, 0.7038, 0.9716, 0.7038, 0.9716, 0.7038, 0.973, 0.7038, 0.9689, 0.7065, 0.9689, 0.7065, 0.9689, 0.7038, 0.9689, 0.6949, 0.9688, 0.6961, 0.9688, 0.6961, 0.9688, 0.6949, 0.9688, 0.6941, 0.9761, 0.6941, 0.9734, 0.6941, 0.9734, 0.6941, 0.9761, 0.7038, 0.973, 0.7038, 0.9716, 0.7038, 0.9716, 0.7038, 0.973, 0.7038, 0.9769, 0.7038, 0.9742, 0.7038, 0.9742, 0.7038, 0.9769, 0.7038, 0.973, 0.7038, 0.9716, 0.7038, 0.9716, 0.7038, 0.973, 0.7038, 0.9689, 0.7065, 0.9689, 0.7065, 0.9689, 0.7038, 0.9689, 0.6949, 0.9688, 0.6961, 0.9688, 0.6961, 0.9688, 0.6949, 0.9688, 0.7038, 0.9689, 0.7065, 0.9689, 0.7065, 0.9689, 0.7038, 0.9689, 0.6949, 0.9688, 0.6961, 0.9688, 0.6961, 0.9688, 0.6949, 0.9688, 0.7038, 0.961, 0.7038, 0.9583, 0.7038, 0.9583, 0.7038, 0.961, 0.6908, 0.9567, 0.6908, 0.9555, 0.6908, 0.9555, 0.6908, 0.9567, 0.6993, 0.9623, 0.6993, 0.9659, 0.6993, 0.9659, 0.6993, 0.9623, 0.7082, 0.9632, 0.7082, 0.9667, 0.7082, 0.9667, 0.7082, 0.9632, 0.6863, 0.9622, 0.6863, 0.9657, 0.6863, 0.9657, 0.6863, 0.9622, 0.6977, 0.9623, 0.6977, 0.9659, 0.6977, 0.9659, 0.6977, 0.9623, 0.6977, 0.9623, 0.6977, 0.9659, 0.6977, 0.9659, 0.6977, 0.9623, 0.7066, 0.9632, 0.7074, 0.9632, 0.7074, 0.9632, 0.7066, 0.9632, 0.7082, 0.9632, 0.709, 0.9632, 0.709, 0.9632, 0.7082, 0.9632, 0.7066, 0.9667, 0.7066, 0.9632, 0.7066, 0.9632, 0.7066, 0.9667, 0.6977, 0.9659, 0.6969, 0.9659, 0.6969, 0.9659, 0.6977, 0.9659, 0.7082, 0.9667, 0.7082, 0.9632, 0.7082, 0.9632, 0.7082, 0.9667, 0.7078, 0.9632, 0.7082, 0.9632, 0.7082, 0.9667, 0.7078, 0.9667, 0.7078, 0.9632, 0.7082, 0.9632, 0.7082, 0.9632, 0.7078, 0.9632, 0.7078, 0.9667, 0.7074, 0.9667, 0.7074, 0.9667, 0.7078, 0.9667, 0.7074, 0.9667, 0.7074, 0.9632, 0.7074, 0.9632, 0.7074, 0.9667, 0.6952, 0.963, 0.696, 0.963, 0.696, 0.9666, 0.6952, 0.9666, 0.696, 0.9666, 0.6952, 0.9666, 0.6952, 0.9666, 0.696, 0.9666, 0.6952, 0.9666, 0.6952, 0.963, 0.6952, 0.963, 0.6952, 0.9666, 0.6952, 0.963, 0.696, 0.963, 0.696, 0.963, 0.6952, 0.963, 0.7066, 0.9632, 0.7074, 0.9632, 0.7074, 0.9667, 0.7066, 0.9667, 0.7074, 0.9667, 0.7066, 0.9667, 0.7066, 0.9667, 0.7074, 0.9667, 0.7066, 0.9632, 0.7074, 0.9632, 0.7074, 0.9632, 0.7066, 0.9632, 0.7066, 0.9667, 0.7066, 0.9632, 0.7066, 0.9632, 0.7066, 0.9667, 0.7038, 0.9769, 0.7038, 0.9689, 0.7038, 0.9689, 0.7038, 0.9769, 0.7038, 0.9689, 0.7038, 0.9689, 0.7038, 0.9689, 0.7038, 0.9689, 0.6941, 0.9442, 0.6941, 0.9442, 0.6941, 0.9442, 0.6941, 0.9442, 0.6941, 0.9681, 0.6941, 0.9761, 0.6941, 0.9761, 0.6941, 0.9681, 0.7038, 0.9689, 0.7038, 0.9689, 0.7038, 0.9689, 0.7038, 0.9689, 0.7038, 0.9689, 0.7038, 0.9689, 0.7038, 0.9689, 0.7038, 0.9689, 0.6941, 0.9681, 0.6941, 0.9761, 0.6941, 0.9761, 0.6941, 0.9681, 0.6941, 0.9442, 0.6941, 0.9442, 0.6941, 0.9442, 0.6941, 0.9442, 0.6941, 0.9442, 0.6941, 0.9442, 0.6941, 0.9442, 0.6941, 0.9442, 0.6941, 0.9681, 0.6941, 0.9761, 0.6941, 0.9761, 0.6941, 0.9681, 0.6941, 0.9442, 0.6941, 0.9442, 0.6941, 0.9442, 0.6941, 0.9442, 0.7038, 0.9769, 0.7038, 0.9689, 0.7038, 0.9689, 0.7038, 0.9769, 0.7038, 0.9689, 0.7038, 0.9689, 0.7038, 0.9689, 0.7038, 0.9689, 0.7038, 0.9769, 0.7038, 0.9689, 0.7038, 0.9689, 0.7038, 0.9769, 0.7038, 0.9689, 0.7038, 0.9689, 0.7038, 0.9689, 0.7038, 0.9689, 0.6941, 0.9681, 0.6941, 0.9761, 0.6941, 0.9761, 0.6941, 0.9681, 0.6941, 0.9442, 0.6941, 0.9442, 0.6941, 0.9442, 0.6941, 0.9442, 0.6941, 0.9681, 0.6941, 0.9761, 0.6941, 0.9761, 0.6941, 0.9681, 0.6941, 0.9442, 0.6941, 0.9442, 0.6941, 0.9442, 0.6941, 0.9442, 0.7038, 0.9769, 0.7038, 0.9689, 0.7038, 0.9689, 0.7038, 0.9769, 0.6941, 0.9442, 0.6941, 0.9442, 0.6941, 0.9442, 0.6941, 0.9442, 0.7038, 0.9769, 0.7038, 0.9689, 0.7038, 0.9689, 0.7038, 0.9769, 0.7038, 0.9689, 0.7038, 0.9689, 0.7038, 0.9689, 0.7038, 0.9689, 0.6941, 0.9681, 0.6941, 0.9761, 0.6941, 0.9761, 0.6941, 0.9681, 0.6941, 0.9761, 0.6941, 0.9681, 0.6941, 0.9681, 0.6941, 0.9761, 0.7038, 0.9769, 0.7038, 0.9689, 0.7038, 0.9689, 0.7038, 0.9769, 0.7038, 0.9689, 0.7038, 0.9689, 0.7038, 0.9689, 0.7038, 0.9689, 0.6941, 0.9681, 0.6941, 0.9761, 0.6941, 0.9761, 0.6941, 0.9681, 0.7082, 0.9667, 0.7078, 0.9667, 0.7078, 0.9667, 0.7082, 0.9667, 0.7074, 0.9632, 0.7078, 0.9632, 0.7078, 0.9632, 0.7074, 0.9632, 0.7074, 0.9632, 0.7078, 0.9632, 0.7078, 0.9667, 0.7074, 0.9667, 0.7038, 0.9583, 0.7038, 0.9569, 0.7038, 0.9569, 0.7038, 0.9583, 0.7065, 0.9689, 0.7079, 0.9689, 0.7079, 0.9689, 0.7065, 0.9689, 0.7065, 0.9689, 0.7079, 0.9689, 0.7079, 0.9689, 0.7065, 0.9689, 0.7038, 0.9742, 0.7038, 0.973, 0.7038, 0.973, 0.7038, 0.9742, 0.7038, 0.9742, 0.7038, 0.973, 0.7038, 0.973, 0.7038, 0.9742, 0.7065, 0.9689, 0.7079, 0.9689, 0.7079, 0.9689, 0.7065, 0.9689, 0.7038, 0.9742, 0.7038, 0.973, 0.7038, 0.973, 0.7038, 0.9742, 0.6941, 0.9734, 0.6941, 0.9722, 0.6941, 0.9722, 0.6941, 0.9734, 0.7079, 0.9689, 0.7065, 0.9689, 0.7065, 0.9689, 0.7079, 0.9689, 0.6908, 0.9555, 0.6908, 0.9567, 0.6908, 0.9567, 0.6908, 0.9555, 0.6908, 0.9555, 0.6908, 0.9567, 0.6908, 0.9567, 0.6908, 0.9555, 0.6908, 0.9555, 0.6908, 0.9567, 0.6908, 0.9567, 0.6908, 0.9555, 0.7038, 0.9583, 0.7038, 0.9569, 0.7038, 0.9569, 0.7038, 0.9583, 0.6908, 0.9555, 0.6908, 0.9567, 0.6908, 0.9567, 0.6908, 0.9555, 0.7038, 0.9557, 0.7038, 0.9569, 0.7038, 0.9569, 0.7038, 0.9557, 0.7038, 0.9557, 0.7038, 0.9569, 0.7038, 0.9569, 0.7038, 0.9557, 0.7038, 0.9742, 0.7038, 0.973, 0.7038, 0.973, 0.7038, 0.9742, 0.7065, 0.9689, 0.7079, 0.9689, 0.7079, 0.9689, 0.7065, 0.9689, 0.7038, 0.9689, 0.7038, 0.9689, 0.7038, 0.9689, 0.7038, 0.9689, 0.7038, 0.9742, 0.7038, 0.973, 0.7038, 0.973, 0.7038, 0.9742, 0.7065, 0.9689, 0.7079, 0.9689, 0.7079, 0.9689, 0.7065, 0.9689, 0.7074, 0.9667, 0.7078, 0.9667, 0.7079, 0.9689, 0.7065, 0.9689, 0.6952, 0.963, 0.6948, 0.963, 0.6949, 0.9608, 0.6961, 0.9608, 0.7038, 0.9716, 0.7038, 0.9689, 0.7038, 0.9689, 0.7038, 0.9716, 0.7038, 0.9769, 0.7038, 0.9742, 0.7038, 0.9742, 0.7038, 0.9769, 0.7038, 0.973, 0.7038, 0.9716, 0.7038, 0.9716, 0.7038, 0.973, 0.7038, 0.9742, 0.7038, 0.973, 0.7038, 0.973, 0.7038, 0.9742, 0.7038, 0.9742, 0.7038, 0.973, 0.7038, 0.973, 0.7038, 0.9742, 0.6961, 0.9688, 0.6988, 0.9688, 0.6988, 0.9688, 0.6961, 0.9688, 0.7065, 0.9689, 0.7079, 0.9689, 0.7079, 0.9689, 0.7065, 0.9689, 0.7038, 0.9742, 0.7038, 0.973, 0.7038, 0.973, 0.7038, 0.9742, 0.7038, 0.9689, 0.7038, 0.9689, 0.7038, 0.9689, 0.7038, 0.9689, 0.7038, 0.9716, 0.7038, 0.9689, 0.7038, 0.9689, 0.7038, 0.9716, 0.7079, 0.9689, 0.7091, 0.9689, 0.7091, 0.9689, 0.7079, 0.9689, 0.7065, 0.9689, 0.7079, 0.9689, 0.7079, 0.9689, 0.7065, 0.9689, 0.6961, 0.9688, 0.6988, 0.9688, 0.6988, 0.9688, 0.6961, 0.9688, 0.7038, 0.9689, 0.7065, 0.9689, 0.7065, 0.9689, 0.7038, 0.9689, 0.7038, 0.9716, 0.7038, 0.9689, 0.7038, 0.9689, 0.7038, 0.9716, 0.7038, 0.9769, 0.7038, 0.9742, 0.7038, 0.9742, 0.7038, 0.9769, 0.7038, 0.9689, 0.7065, 0.9689, 0.7065, 0.9689, 0.7038, 0.9689, 0.7038, 0.9689, 0.7038, 0.9689, 0.7038, 0.9689, 0.7038, 0.9689, 0.7038, 0.9769, 0.7038, 0.9769, 0.7038, 0.9769, 0.7038, 0.9769, 0.7079, 0.9689, 0.7091, 0.9689, 0.7091, 0.9689, 0.7079, 0.9689, 0.7038, 0.9769, 0.7038, 0.9742, 0.7038, 0.9742, 0.7038, 0.9769, 0.7038, 0.973, 0.7038, 0.9716, 0.7038, 0.9716, 0.7038, 0.973, 0.7038, 0.9716, 0.7038, 0.9689, 0.7038, 0.9689, 0.7038, 0.9716, 0.7038, 0.9742, 0.7038, 0.973, 0.7038, 0.973, 0.7038, 0.9742, 0.7038, 0.9769, 0.7038, 0.9769, 0.7038, 0.9769, 0.7038, 0.9769, 0.7038, 0.973, 0.7038, 0.9742, 0.7038, 0.9742, 0.7038, 0.973, 0.7038, 0.973, 0.7038, 0.9716, 0.7038, 0.9716, 0.7038, 0.973, 0.7038, 0.9769, 0.7038, 0.9742, 0.7038, 0.9742, 0.7038, 0.9769, 0.7038, 0.9689, 0.7038, 0.9689, 0.7038, 0.9689, 0.7038, 0.9689, 0.7038, 0.9716, 0.7038, 0.9689, 0.7038, 0.9689, 0.7038, 0.9716, 0.7038, 0.9689, 0.7038, 0.9689, 0.7038, 0.9689, 0.7038, 0.9689, 0.7038, 0.9689, 0.7038, 0.9689, 0.7038, 0.9689, 0.7038, 0.9689, 0.7038, 0.9689, 0.7038, 0.9689, 0.7038, 0.9689, 0.7038, 0.9689, 0.7038, 0.9689, 0.7038, 0.9689, 0.7038, 0.9689, 0.7038, 0.9689, 0.7038, 0.9689, 0.7038, 0.9689, 0.7038, 0.9689, 0.7038, 0.9689, 0.7038, 0.9689, 0.7038, 0.9689, 0.7038, 0.9689, 0.7038, 0.9689, 0.6941, 0.9442, 0.6941, 0.9442, 0.6941, 0.9442, 0.6941, 0.9442, 0.7038, 0.9689, 0.7038, 0.9716, 0.7038, 0.9716, 0.7038, 0.9689, 0.6941, 0.9442, 0.6941, 0.9442, 0.6941, 0.9442, 0.6941, 0.9442, 0.6941, 0.9442, 0.6941, 0.9442, 0.6941, 0.9442, 0.6941, 0.9442, 0.6941, 0.9442, 0.6941, 0.9442, 0.6941, 0.9442, 0.6941, 0.9442, 0.7038, 0.9769, 0.7038, 0.9769, 0.7038, 0.9769, 0.7038, 0.9769, 0.7038, 0.9689, 0.7038, 0.9689, 0.7038, 0.9689, 0.7038, 0.9689, 0.6941, 0.9442, 0.6941, 0.9442, 0.6941, 0.9442, 0.6941, 0.9442, 0.6988, 0.9688, 0.6988, 0.9688, 0.6988, 0.9688, 0.6988, 0.9688, 0.6988, 0.9688, 0.6988, 0.9688, 0.6988, 0.9688, 0.6988, 0.9688, 0.7038, 0.9742, 0.7038, 0.9769, 0.7038, 0.9769, 0.7038, 0.9742, 0.7038, 0.9742, 0.7038, 0.973, 0.7038, 0.973, 0.7038, 0.9742, 0.7038, 0.9769, 0.7038, 0.9769, 0.7038, 0.9769, 0.7038, 0.9769, 0.7038, 0.9716, 0.7038, 0.973, 0.7038, 0.973, 0.7038, 0.9716, 0.7038, 0.9769, 0.7038, 0.9769, 0.7038, 0.9769, 0.7038, 0.9769, 0.7038, 0.9716, 0.7038, 0.9689, 0.7038, 0.9689, 0.7038, 0.9716, 0.7038, 0.973, 0.7038, 0.9716, 0.7038, 0.9716, 0.7038, 0.973, 0.7038, 0.9769, 0.7038, 0.9742, 0.7038, 0.9742, 0.7038, 0.9769, 0.7038, 0.9689, 0.7038, 0.9716, 0.7038, 0.9716, 0.7038, 0.9689, 0.7038, 0.973, 0.7038, 0.9742, 0.7038, 0.9742, 0.7038, 0.973, 0.7038, 0.9689, 0.7038, 0.9689, 0.7038, 0.9689, 0.7038, 0.9689, 0.7038, 0.9689, 0.7038, 0.9689, 0.7038, 0.9689, 0.7038, 0.9689, 0.7038, 0.9689, 0.7038, 0.9689, 0.7038, 0.9689, 0.7038, 0.9689, 0.7038, 0.9769, 0.7038, 0.9769, 0.7038, 0.9769, 0.7038, 0.9769, 0.7038, 0.9689, 0.7038, 0.9689, 0.7038, 0.9689, 0.7038, 0.9689, 0.7038, 0.9716, 0.7038, 0.973, 0.7038, 0.973, 0.7038, 0.9716, 0.7038, 0.9689, 0.7038, 0.9689, 0.7038, 0.9689, 0.7038, 0.9689, 0.6941, 0.9442, 0.6941, 0.9442, 0.6941, 0.9442, 0.6941, 0.9442, 0.7038, 0.973, 0.7038, 0.9716, 0.7038, 0.9716, 0.7038, 0.973, 0.6961, 0.9688, 0.6988, 0.9688, 0.6988, 0.9688, 0.6961, 0.9688, 0.7038, 0.9689, 0.7065, 0.9689, 0.7065, 0.9689, 0.7038, 0.9689, 0.7038, 0.9742, 0.7038, 0.9769, 0.7038, 0.9769, 0.7038, 0.9742, 0.7079, 0.9689, 0.7091, 0.9689, 0.7091, 0.9689, 0.7079, 0.9689, 0.7038, 0.9689, 0.7038, 0.9689, 0.7038, 0.9689, 0.7038, 0.9689, 0.7038, 0.9769, 0.7038, 0.9742, 0.7038, 0.9742, 0.7038, 0.9769, 0.7065, 0.9689, 0.7079, 0.9689, 0.7079, 0.9689, 0.7065, 0.9689, 0.7038, 0.9769, 0.7038, 0.9769, 0.7038, 0.9769, 0.7038, 0.9769, 0.6941, 0.9442, 0.6941, 0.9442, 0.6941, 0.9442, 0.6941, 0.9442, 0.05564, 0.9623, 0.05708, 0.9623, 0.05708, 0.9623, 0.05564, 0.9623, 0.0453, 0.9621, 0.04408, 0.9621, 0.04408, 0.9621, 0.0453, 0.9621, 0.6961, 0.9688, 0.6949, 0.9688, 0.6949, 0.9688, 0.6961, 0.9688, 0.7065, 0.9689, 0.7065, 0.9689, 0.7065, 0.9689, 0.7065, 0.9689, 0.6949, 0.9688, 0.6961, 0.9688, 0.6961, 0.9688, 0.6949, 0.9688, 0.6961, 0.9688, 0.6961, 0.9688, 0.6961, 0.9688, 0.6961, 0.9688, 0.04408, 0.9621, 0.0453, 0.9621, 0.0453, 0.9621, 0.04408, 0.9621, 0.05564, 0.9623, 0.05708, 0.9623, 0.05708, 0.9623, 0.05564, 0.9623, 0.05564, 0.9623, 0.05564, 0.9623, 0.05564, 0.9623, 0.05564, 0.9623, 0.04408, 0.9621, 0.0453, 0.9621, 0.0453, 0.9621, 0.04408, 0.9621, 0.05708, 0.9623, 0.05564, 0.9623, 0.05564, 0.9623, 0.05708, 0.9623, 0.0453, 0.9621, 0.0453, 0.9621, 0.0453, 0.9621, 0.0453, 0.9621])
me_cube.materials.append(mat_material)
me_cube.use_mirror_vertex_groups = False
me_cube.update()

# ---- objects
ob_cube = bpy.data.objects.new('Cube', me_cube)
ob_light = bpy.data.objects.new('Light', light_light)
ob_camera = bpy.data.objects.new('Camera', cam_camera)
ob_empty = bpy.data.objects.new('Empty', None)

# ---- transforms, parenting, visibility, modifiers, constraints
ob_cube.location = (0.0, 5.338, -2.258)
ob_cube.scale = (1.0, 1.606, 1.674)
ob_cube.lock_rotations_4d = False
ob_cube.empty_display_type = 'ARROWS'
ob_cube.lineart.crease_threshold = 0.0
_m = ob_cube.modifiers.new('Smooth by Angle', 'NODES')
_m.node_group = ng_smooth_by_angle
_m.use_pin_to_last = True
_m.show_group_selector = False
ob_light.location = (4.076, 1.005, 5.904)
ob_light.rotation_euler = (0.6503, 0.05522, 1.866)
ob_light.lock_rotations_4d = False
ob_light.empty_display_type = 'ARROWS'
ob_light.color = (0.0, 0.0, 0.0, 0.0)
ob_light.lineart.crease_threshold = 0.0
ob_camera.location = (7.359, -6.926, 4.958)
ob_camera.rotation_euler = (1.109, 0.0, 0.8149)
ob_camera.lock_rotations_4d = False
ob_camera.empty_display_type = 'ARROWS'
ob_camera.color = (0.0, 0.0, 0.0, 0.0)
ob_camera.display_type = 'WIRE'
ob_camera.lineart.crease_threshold = 0.0
ob_empty.location = (-3.807e-16, 0.294, 0.08165)
ob_empty.rotation_euler = (1.571, -0.0, 1.571)
ob_empty.scale = (3.057, 3.057, 3.392)
ob_empty.empty_display_type = 'IMAGE'
ob_empty.empty_display_size = 5.0
ob_empty.empty_image_depth = 'BACK'
ob_empty.show_empty_image_perspective = False
ob_empty.use_empty_image_alpha = True
ob_empty.empty_image_side = 'FRONT'
ob_empty.color = (1.0, 1.0, 1.0, 0.7402)

# ---- collection membership
col_collection.objects.link(ob_cube)
col_collection.objects.link(ob_light)
col_collection.objects.link(ob_camera)
col_collection.objects.link(ob_empty)

# ---- scene / render settings (as saved in the file)
scene.camera = ob_camera
scene.frame_start = 1; scene.frame_end = 250; scene.frame_set(1)
scene.render.engine = 'BLENDER_EEVEE_NEXT'
bpy.context.view_layer.update()
